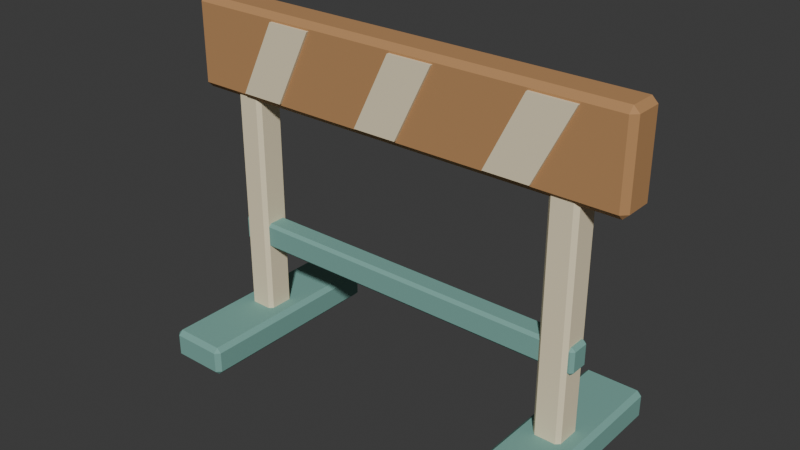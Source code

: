 # Source: source.blend  (saved by Blender 4.3.34; exported with 4.5.12 LTS)
import bpy
from mathutils import Matrix  # noqa: F401  (used for matrix-valued properties, if any)

bpy.ops.wm.read_factory_settings(use_empty=True)
scene = bpy.context.scene
scene.name = 'Scene'

# ---- collections
col_collection = bpy.data.collections.new('Collection'); scene.collection.children.link(col_collection)

# ---- materials (node trees are filled in below, after node groups)
mat_sand = bpy.data.materials.new('sand')
mat_sand.diffuse_color = (0.86, 0.75, 0.52, 1.0)
mat_teal = bpy.data.materials.new('teal')
mat_teal.diffuse_color = (0.19, 0.4, 0.35, 1.0)
mat_honey = bpy.data.materials.new('honey')
mat_honey.diffuse_color = (0.48, 0.255, 0.105, 1.0)

# ---- material node trees
mat_sand.use_nodes = True; mat_sand.node_tree.nodes.clear()
_N = mat_sand.node_tree.nodes; _L = mat_sand.node_tree.links
n0 = _N.new('ShaderNodeBsdfPrincipled'); n0.name = 'Principled BSDF'; n0.location = (10, 300)
n0.inputs[0].default_value = (0.86, 0.75, 0.52, 1.0)
n0.inputs[2].default_value = 0.83
n1 = _N.new('ShaderNodeOutputMaterial'); n1.name = 'Material Output'; n1.location = (300, 300)
_L.new(n0.outputs[0], n1.inputs[0])
n1.is_active_output = True
mat_teal.use_nodes = True; mat_teal.node_tree.nodes.clear()
_N = mat_teal.node_tree.nodes; _L = mat_teal.node_tree.links
n0 = _N.new('ShaderNodeBsdfPrincipled'); n0.name = 'Principled BSDF'; n0.location = (10, 300)
n0.inputs[0].default_value = (0.19, 0.4, 0.35, 1.0)
n0.inputs[2].default_value = 0.83
n1 = _N.new('ShaderNodeOutputMaterial'); n1.name = 'Material Output'; n1.location = (300, 300)
_L.new(n0.outputs[0], n1.inputs[0])
n1.is_active_output = True
mat_honey.use_nodes = True; mat_honey.node_tree.nodes.clear()
_N = mat_honey.node_tree.nodes; _L = mat_honey.node_tree.links
n0 = _N.new('ShaderNodeBsdfPrincipled'); n0.name = 'Principled BSDF'; n0.location = (10, 300)
n0.inputs[0].default_value = (0.48, 0.255, 0.105, 1.0)
n0.inputs[2].default_value = 0.83
n1 = _N.new('ShaderNodeOutputMaterial'); n1.name = 'Material Output'; n1.location = (300, 300)
_L.new(n0.outputs[0], n1.inputs[0])
n1.is_active_output = True

# ---- world
world_world = bpy.data.worlds.new('World'); scene.world = world_world
world_world.use_nodes = True; world_world.node_tree.nodes.clear()
_N = world_world.node_tree.nodes; _L = world_world.node_tree.links
n0 = _N.new('ShaderNodeOutputWorld'); n0.name = 'World Output'; n0.location = (300, 300)
n1 = _N.new('ShaderNodeBackground'); n1.name = 'Background'; n1.location = (10, 300)
n1.inputs[0].default_value = (0.05088, 0.05088, 0.05088, 1.0)
_L.new(n1.outputs[0], n0.inputs[0])
n0.is_active_output = True
world_world.color = (0.05088, 0.05088, 0.05088)
world_world.sun_shadow_jitter_overblur = 0.0

# ---- meshes
me_cream_reflective_marking = bpy.data.meshes.new('Cream reflective marking')
me_cream_reflective_marking.from_pydata([(-0.45, -0.057, 0.7), (-0.33, -0.057, 0.7), (-0.23, -0.057, 0.9), (-0.35, -0.057, 0.9), (-0.45, -0.045, 0.7), (-0.33, -0.045, 0.7), (-0.23, -0.045, 0.9), (-0.35, -0.045, 0.9)], [], [(3, 0, 1, 2), (4, 7, 6, 5), (0, 4, 5, 1), (1, 5, 6, 2), (2, 6, 7, 3), (3, 7, 4, 0)])
me_cream_reflective_marking.materials.append(mat_sand)
me_cream_reflective_marking.update()
me_cream_reflective_marking_001 = bpy.data.meshes.new('Cream reflective marking.001')
me_cream_reflective_marking_001.from_pydata([(-0.09, -0.057, 0.7), (0.03, -0.057, 0.7), (0.13, -0.057, 0.9), (0.01, -0.057, 0.9), (-0.09, -0.045, 0.7), (0.03, -0.045, 0.7), (0.13, -0.045, 0.9), (0.01, -0.045, 0.9)], [], [(3, 0, 1, 2), (4, 7, 6, 5), (0, 4, 5, 1), (1, 5, 6, 2), (2, 6, 7, 3), (3, 7, 4, 0)])
me_cream_reflective_marking_001.materials.append(mat_sand)
me_cream_reflective_marking_001.update()
me_cream_reflective_marking_002 = bpy.data.meshes.new('Cream reflective marking.002')
me_cream_reflective_marking_002.from_pydata([(0.27, -0.057, 0.7), (0.39, -0.057, 0.7), (0.49, -0.057, 0.9), (0.37, -0.057, 0.9), (0.27, -0.045, 0.7), (0.39, -0.045, 0.7), (0.49, -0.045, 0.9), (0.37, -0.045, 0.9)], [], [(3, 0, 1, 2), (4, 7, 6, 5), (0, 4, 5, 1), (1, 5, 6, 2), (2, 6, 7, 3), (3, 7, 4, 0)])
me_cream_reflective_marking_002.materials.append(mat_sand)
me_cream_reflective_marking_002.update()
me_cream_reflective_marking_003 = bpy.data.meshes.new('Cream reflective marking.003')
me_cream_reflective_marking_003.from_pydata([(-0.45, 0.045, 0.7), (-0.33, 0.045, 0.7), (-0.23, 0.045, 0.9), (-0.35, 0.045, 0.9), (-0.45, 0.057, 0.7), (-0.33, 0.057, 0.7), (-0.23, 0.057, 0.9), (-0.35, 0.057, 0.9)], [], [(3, 0, 1, 2), (4, 7, 6, 5), (0, 4, 5, 1), (1, 5, 6, 2), (2, 6, 7, 3), (3, 7, 4, 0)])
me_cream_reflective_marking_003.materials.append(mat_sand)
me_cream_reflective_marking_003.update()
me_cream_reflective_marking_004 = bpy.data.meshes.new('Cream reflective marking.004')
me_cream_reflective_marking_004.from_pydata([(-0.09, 0.045, 0.7), (0.03, 0.045, 0.7), (0.13, 0.045, 0.9), (0.01, 0.045, 0.9), (-0.09, 0.057, 0.7), (0.03, 0.057, 0.7), (0.13, 0.057, 0.9), (0.01, 0.057, 0.9)], [], [(3, 0, 1, 2), (4, 7, 6, 5), (0, 4, 5, 1), (1, 5, 6, 2), (2, 6, 7, 3), (3, 7, 4, 0)])
me_cream_reflective_marking_004.materials.append(mat_sand)
me_cream_reflective_marking_004.update()
me_cream_reflective_marking_005 = bpy.data.meshes.new('Cream reflective marking.005')
me_cream_reflective_marking_005.from_pydata([(0.27, 0.045, 0.7), (0.39, 0.045, 0.7), (0.49, 0.045, 0.9), (0.37, 0.045, 0.9), (0.27, 0.057, 0.7), (0.39, 0.057, 0.7), (0.49, 0.057, 0.9), (0.37, 0.057, 0.9)], [], [(3, 0, 1, 2), (4, 7, 6, 5), (0, 4, 5, 1), (1, 5, 6, 2), (2, 6, 7, 3), (3, 7, 4, 0)])
me_cream_reflective_marking_005.materials.append(mat_sand)
me_cream_reflective_marking_005.update()
me_cube_001 = bpy.data.meshes.new('Cube.001')
me_cube_001.from_pydata([(-0.528, -0.263, 0.0), (-0.528, -0.275, 0.012), (-0.54, -0.263, 0.012), (-0.528, -0.275, 0.068), (-0.528, -0.263, 0.08), (-0.54, -0.263, 0.068), (-0.528, 0.263, 0.0), (-0.54, 0.263, 0.012), (-0.528, 0.275, 0.012), (-0.528, 0.263, 0.08), (-0.528, 0.275, 0.068), (-0.54, 0.263, 0.068), (-0.392, -0.263, 0.0), (-0.38, -0.263, 0.012), (-0.392, -0.275, 0.012), (-0.392, -0.263, 0.08), (-0.392, -0.275, 0.068), (-0.38, -0.263, 0.068), (-0.392, 0.263, 0.0), (-0.392, 0.275, 0.012), (-0.38, 0.263, 0.012), (-0.392, 0.263, 0.08), (-0.38, 0.263, 0.068), (-0.392, 0.275, 0.068)], [], [(14, 16, 3, 1), (20, 22, 17, 13), (21, 9, 4, 15), (2, 5, 11, 7), (8, 10, 23, 19), (0, 1, 2), (3, 4, 5), (6, 7, 8), (9, 10, 11), (12, 13, 14), (15, 16, 17), (18, 19, 20), (21, 22, 23), (6, 0, 2, 7), (1, 3, 5, 2), (4, 9, 11, 5), (10, 8, 7, 11), (18, 6, 8, 19), (9, 21, 23, 10), (22, 20, 19, 23), (12, 18, 20, 13), (21, 15, 17, 22), (16, 14, 13, 17), (0, 12, 14, 1), (15, 4, 3, 16), (6, 18, 12, 0)])
_uv = me_cube_001.uv_layers.new(name='UVMap')
_uv.uv.foreach_set('vector', [0.4125, 0.7688, 0.5875, 0.7688, 0.5875, 0.9812, 0.4125, 0.9812, 0.4125, 0.5055, 0.5875, 0.5055, 0.5875, 0.7445, 0.4125, 0.7445, 0.6438, 0.5055, 0.8563, 0.5055, 0.8562, 0.7445, 0.6438, 0.7445, 0.4125, 0.005455, 0.5875, 0.005455, 0.5875, 0.2445, 0.4125, 0.2445, 0.4125, 0.2687, 0.5875, 0.2687, 0.5875, 0.4812, 0.4125, 0.4812, 0.1437, 0.7445, 0.1437, 0.75, 0.125, 0.7445, 0.5875, 0.9812, 0.625, 0.9812, 0.5875, 1.0, 0.1437, 0.5055, 0.125, 0.5055, 0.1437, 0.5, 0.625, 0.2688, 0.5875, 0.2687, 0.5875, 0.25, 0.3563, 0.7445, 0.375, 0.7445, 0.3563, 0.75, 0.625, 0.7688, 0.5875, 0.7688, 0.5875, 0.75, 0.3563, 0.5055, 0.3563, 0.5, 0.375, 0.5055, 0.625, 0.5055, 0.5875, 0.5055, 0.5875, 0.5, 0.1437, 0.5055, 0.1437, 0.7445, 0.125, 0.7445, 0.125, 0.5055, 0.4125, 0.0, 0.5875, 0.0, 0.5875, 0.005455, 0.4125, 0.005455, 0.625, 0.005455, 0.625, 0.2445, 0.5875, 0.2445, 0.5875, 0.005455, 0.5875, 0.2687, 0.4125, 0.2687, 0.4125, 0.2445, 0.5875, 0.2445, 0.3563, 0.5055, 0.1437, 0.5055, 0.1437, 0.5, 0.3563, 0.5, 0.625, 0.2688, 0.625, 0.4812, 0.5875, 0.4812, 0.5875, 0.2687, 0.5875, 0.5055, 0.4125, 0.5055, 0.4125, 0.4812, 0.5875, 0.4812, 0.3563, 0.7445, 0.3563, 0.5055, 0.4125, 0.5055, 0.4125, 0.7445, 0.6438, 0.5055, 0.6438, 0.7445, 0.5875, 0.7445, 0.5875, 0.5055, 0.5875, 0.7688, 0.4125, 0.7688, 0.4125, 0.7445, 0.5875, 0.7445, 0.1437, 0.7445, 0.3563, 0.7445, 0.3563, 0.75, 0.1437, 0.75, 0.625, 0.7688, 0.625, 0.9812, 0.5875, 0.9812, 0.5875, 0.7688, 0.1437, 0.5055, 0.3563, 0.5055, 0.3563, 0.7445, 0.1437, 0.7445])
me_cube_001.materials.append(mat_teal)
me_cube_001.update()
me_cube_002 = bpy.data.meshes.new('Cube.002')
me_cube_002.from_pydata([(-0.4875, -0.03, 0.03), (-0.4875, -0.04, 0.04), (-0.4975, -0.03, 0.04), (-0.4875, -0.04, 0.82), (-0.4875, -0.03, 0.83), (-0.4975, -0.03, 0.82), (-0.4875, 0.03, 0.03), (-0.4975, 0.03, 0.04), (-0.4875, 0.04, 0.04), (-0.4875, 0.03, 0.83), (-0.4875, 0.04, 0.82), (-0.4975, 0.03, 0.82), (-0.4325, -0.03, 0.03), (-0.4225, -0.03, 0.04), (-0.4325, -0.04, 0.04), (-0.4325, -0.03, 0.83), (-0.4325, -0.04, 0.82), (-0.4225, -0.03, 0.82), (-0.4325, 0.03, 0.03), (-0.4325, 0.04, 0.04), (-0.4225, 0.03, 0.04), (-0.4325, 0.03, 0.83), (-0.4225, 0.03, 0.82), (-0.4325, 0.04, 0.82)], [], [(14, 16, 3, 1), (20, 22, 17, 13), (21, 9, 4, 15), (2, 5, 11, 7), (8, 10, 23, 19), (0, 1, 2), (3, 4, 5), (6, 7, 8), (9, 10, 11), (12, 13, 14), (15, 16, 17), (18, 19, 20), (21, 22, 23), (6, 0, 2, 7), (1, 3, 5, 2), (4, 9, 11, 5), (10, 8, 7, 11), (18, 6, 8, 19), (9, 21, 23, 10), (22, 20, 19, 23), (12, 18, 20, 13), (21, 15, 17, 22), (16, 14, 13, 17), (0, 12, 14, 1), (15, 4, 3, 16), (6, 18, 12, 0)])
_uv = me_cube_002.uv_layers.new(name='UVMap')
_uv.uv.foreach_set('vector', [0.3781, 0.7833, 0.6219, 0.7833, 0.6219, 0.9667, 0.3781, 0.9667, 0.3781, 0.5313, 0.6219, 0.5312, 0.6219, 0.7188, 0.3781, 0.7188, 0.6583, 0.5312, 0.8417, 0.5312, 0.8417, 0.7188, 0.6583, 0.7188, 0.3781, 0.03125, 0.6219, 0.03125, 0.6219, 0.2187, 0.3781, 0.2188, 0.3781, 0.2833, 0.6219, 0.2833, 0.6219, 0.4667, 0.3781, 0.4667, 0.1583, 0.7188, 0.1583, 0.75, 0.125, 0.7188, 0.6219, 0.9667, 0.625, 0.9667, 0.6219, 1.0, 0.1583, 0.5312, 0.125, 0.5312, 0.1583, 0.5, 0.625, 0.2833, 0.6219, 0.2833, 0.6219, 0.25, 0.3417, 0.7188, 0.375, 0.7188, 0.3417, 0.75, 0.625, 0.7833, 0.6219, 0.7833, 0.6219, 0.75, 0.3417, 0.5312, 0.3417, 0.5, 0.375, 0.5312, 0.625, 0.5312, 0.6219, 0.5312, 0.6219, 0.5, 0.1583, 0.5312, 0.1583, 0.7188, 0.125, 0.7188, 0.125, 0.5312, 0.3781, 0.0, 0.6219, 0.0, 0.6219, 0.03125, 0.3781, 0.03125, 0.625, 0.03125, 0.625, 0.2188, 0.6219, 0.2187, 0.6219, 0.03125, 0.6219, 0.2833, 0.3781, 0.2833, 0.3781, 0.2188, 0.6219, 0.2187, 0.3417, 0.5312, 0.1583, 0.5312, 0.1583, 0.5, 0.3417, 0.5, 0.625, 0.2833, 0.625, 0.4667, 0.6219, 0.4667, 0.6219, 0.2833, 0.6219, 0.5312, 0.3781, 0.5313, 0.3781, 0.4667, 0.6219, 0.4667, 0.3417, 0.7188, 0.3417, 0.5312, 0.3781, 0.5313, 0.3781, 0.7188, 0.6583, 0.5312, 0.6583, 0.7188, 0.6219, 0.7188, 0.6219, 0.5312, 0.6219, 0.7833, 0.3781, 0.7833, 0.3781, 0.7188, 0.6219, 0.7188, 0.1583, 0.7188, 0.3417, 0.7188, 0.3417, 0.75, 0.1583, 0.75, 0.625, 0.7833, 0.625, 0.9667, 0.6219, 0.9667, 0.6219, 0.7833, 0.1583, 0.5312, 0.3417, 0.5312, 0.3417, 0.7188, 0.1583, 0.7188])
me_cube_002.materials.append(mat_sand)
me_cube_002.update()
me_cube_003 = bpy.data.meshes.new('Cube.003')
me_cube_003.from_pydata([(0.392, -0.263, 0.0), (0.392, -0.275, 0.012), (0.38, -0.263, 0.012), (0.392, -0.275, 0.068), (0.392, -0.263, 0.08), (0.38, -0.263, 0.068), (0.392, 0.263, 0.0), (0.38, 0.263, 0.012), (0.392, 0.275, 0.012), (0.392, 0.263, 0.08), (0.392, 0.275, 0.068), (0.38, 0.263, 0.068), (0.528, -0.263, 0.0), (0.54, -0.263, 0.012), (0.528, -0.275, 0.012), (0.528, -0.263, 0.08), (0.528, -0.275, 0.068), (0.54, -0.263, 0.068), (0.528, 0.263, 0.0), (0.528, 0.275, 0.012), (0.54, 0.263, 0.012), (0.528, 0.263, 0.08), (0.54, 0.263, 0.068), (0.528, 0.275, 0.068)], [], [(14, 16, 3, 1), (20, 22, 17, 13), (21, 9, 4, 15), (2, 5, 11, 7), (8, 10, 23, 19), (0, 1, 2), (3, 4, 5), (6, 7, 8), (9, 10, 11), (12, 13, 14), (15, 16, 17), (18, 19, 20), (21, 22, 23), (6, 0, 2, 7), (1, 3, 5, 2), (4, 9, 11, 5), (10, 8, 7, 11), (18, 6, 8, 19), (9, 21, 23, 10), (22, 20, 19, 23), (12, 18, 20, 13), (21, 15, 17, 22), (16, 14, 13, 17), (0, 12, 14, 1), (15, 4, 3, 16), (6, 18, 12, 0)])
_uv = me_cube_003.uv_layers.new(name='UVMap')
_uv.uv.foreach_set('vector', [0.4125, 0.7688, 0.5875, 0.7688, 0.5875, 0.9812, 0.4125, 0.9812, 0.4125, 0.5055, 0.5875, 0.5055, 0.5875, 0.7445, 0.4125, 0.7445, 0.6438, 0.5055, 0.8563, 0.5055, 0.8562, 0.7445, 0.6438, 0.7445, 0.4125, 0.005455, 0.5875, 0.005455, 0.5875, 0.2445, 0.4125, 0.2445, 0.4125, 0.2687, 0.5875, 0.2687, 0.5875, 0.4812, 0.4125, 0.4812, 0.1437, 0.7445, 0.1437, 0.75, 0.125, 0.7445, 0.5875, 0.9812, 0.625, 0.9812, 0.5875, 1.0, 0.1437, 0.5055, 0.125, 0.5055, 0.1437, 0.5, 0.625, 0.2688, 0.5875, 0.2687, 0.5875, 0.25, 0.3563, 0.7445, 0.375, 0.7445, 0.3563, 0.75, 0.625, 0.7688, 0.5875, 0.7688, 0.5875, 0.75, 0.3563, 0.5055, 0.3563, 0.5, 0.375, 0.5055, 0.625, 0.5055, 0.5875, 0.5055, 0.5875, 0.5, 0.1437, 0.5055, 0.1437, 0.7445, 0.125, 0.7445, 0.125, 0.5055, 0.4125, 0.0, 0.5875, 0.0, 0.5875, 0.005455, 0.4125, 0.005455, 0.625, 0.005455, 0.625, 0.2445, 0.5875, 0.2445, 0.5875, 0.005455, 0.5875, 0.2687, 0.4125, 0.2687, 0.4125, 0.2445, 0.5875, 0.2445, 0.3563, 0.5055, 0.1437, 0.5055, 0.1437, 0.5, 0.3563, 0.5, 0.625, 0.2688, 0.625, 0.4812, 0.5875, 0.4812, 0.5875, 0.2687, 0.5875, 0.5055, 0.4125, 0.5055, 0.4125, 0.4812, 0.5875, 0.4812, 0.3563, 0.7445, 0.3563, 0.5055, 0.4125, 0.5055, 0.4125, 0.7445, 0.6438, 0.5055, 0.6438, 0.7445, 0.5875, 0.7445, 0.5875, 0.5055, 0.5875, 0.7688, 0.4125, 0.7688, 0.4125, 0.7445, 0.5875, 0.7445, 0.1437, 0.7445, 0.3563, 0.7445, 0.3563, 0.75, 0.1437, 0.75, 0.625, 0.7688, 0.625, 0.9812, 0.5875, 0.9812, 0.5875, 0.7688, 0.1437, 0.5055, 0.3563, 0.5055, 0.3563, 0.7445, 0.1437, 0.7445])
me_cube_003.materials.append(mat_teal)
me_cube_003.update()
me_cube_004 = bpy.data.meshes.new('Cube.004')
me_cube_004.from_pydata([(0.4325, -0.03, 0.03), (0.4325, -0.04, 0.04), (0.4225, -0.03, 0.04), (0.4325, -0.04, 0.82), (0.4325, -0.03, 0.83), (0.4225, -0.03, 0.82), (0.4325, 0.03, 0.03), (0.4225, 0.03, 0.04), (0.4325, 0.04, 0.04), (0.4325, 0.03, 0.83), (0.4325, 0.04, 0.82), (0.4225, 0.03, 0.82), (0.4875, -0.03, 0.03), (0.4975, -0.03, 0.04), (0.4875, -0.04, 0.04), (0.4875, -0.03, 0.83), (0.4875, -0.04, 0.82), (0.4975, -0.03, 0.82), (0.4875, 0.03, 0.03), (0.4875, 0.04, 0.04), (0.4975, 0.03, 0.04), (0.4875, 0.03, 0.83), (0.4975, 0.03, 0.82), (0.4875, 0.04, 0.82)], [], [(14, 16, 3, 1), (20, 22, 17, 13), (21, 9, 4, 15), (2, 5, 11, 7), (8, 10, 23, 19), (0, 1, 2), (3, 4, 5), (6, 7, 8), (9, 10, 11), (12, 13, 14), (15, 16, 17), (18, 19, 20), (21, 22, 23), (6, 0, 2, 7), (1, 3, 5, 2), (4, 9, 11, 5), (10, 8, 7, 11), (18, 6, 8, 19), (9, 21, 23, 10), (22, 20, 19, 23), (12, 18, 20, 13), (21, 15, 17, 22), (16, 14, 13, 17), (0, 12, 14, 1), (15, 4, 3, 16), (6, 18, 12, 0)])
_uv = me_cube_004.uv_layers.new(name='UVMap')
_uv.uv.foreach_set('vector', [0.3781, 0.7833, 0.6219, 0.7833, 0.6219, 0.9667, 0.3781, 0.9667, 0.3781, 0.5313, 0.6219, 0.5312, 0.6219, 0.7188, 0.3781, 0.7188, 0.6583, 0.5312, 0.8417, 0.5312, 0.8417, 0.7188, 0.6583, 0.7188, 0.3781, 0.03125, 0.6219, 0.03125, 0.6219, 0.2187, 0.3781, 0.2188, 0.3781, 0.2833, 0.6219, 0.2833, 0.6219, 0.4667, 0.3781, 0.4667, 0.1583, 0.7188, 0.1583, 0.75, 0.125, 0.7188, 0.6219, 0.9667, 0.625, 0.9667, 0.6219, 1.0, 0.1583, 0.5312, 0.125, 0.5312, 0.1583, 0.5, 0.625, 0.2833, 0.6219, 0.2833, 0.6219, 0.25, 0.3417, 0.7188, 0.375, 0.7188, 0.3417, 0.75, 0.625, 0.7833, 0.6219, 0.7833, 0.6219, 0.75, 0.3417, 0.5312, 0.3417, 0.5, 0.375, 0.5312, 0.625, 0.5312, 0.6219, 0.5312, 0.6219, 0.5, 0.1583, 0.5312, 0.1583, 0.7188, 0.125, 0.7188, 0.125, 0.5312, 0.3781, 0.0, 0.6219, 0.0, 0.6219, 0.03125, 0.3781, 0.03125, 0.625, 0.03125, 0.625, 0.2188, 0.6219, 0.2187, 0.6219, 0.03125, 0.6219, 0.2833, 0.3781, 0.2833, 0.3781, 0.2188, 0.6219, 0.2187, 0.3417, 0.5312, 0.1583, 0.5312, 0.1583, 0.5, 0.3417, 0.5, 0.625, 0.2833, 0.625, 0.4667, 0.6219, 0.4667, 0.6219, 0.2833, 0.6219, 0.5312, 0.3781, 0.5313, 0.3781, 0.4667, 0.6219, 0.4667, 0.3417, 0.7188, 0.3417, 0.5312, 0.3781, 0.5313, 0.3781, 0.7188, 0.6583, 0.5312, 0.6583, 0.7188, 0.6219, 0.7188, 0.6219, 0.5312, 0.6219, 0.7833, 0.3781, 0.7833, 0.3781, 0.7188, 0.6219, 0.7188, 0.1583, 0.7188, 0.3417, 0.7188, 0.3417, 0.75, 0.1583, 0.75, 0.625, 0.7833, 0.625, 0.9667, 0.6219, 0.9667, 0.6219, 0.7833, 0.1583, 0.5312, 0.3417, 0.5312, 0.3417, 0.7188, 0.1583, 0.7188])
me_cube_004.materials.append(mat_sand)
me_cube_004.update()
me_cube_005 = bpy.data.meshes.new('Cube.005')
me_cube_005.from_pydata([(-0.595, -0.035, 0.68), (-0.595, -0.05, 0.695), (-0.61, -0.035, 0.695), (-0.595, -0.05, 0.905), (-0.595, -0.035, 0.92), (-0.61, -0.035, 0.905), (-0.595, 0.035, 0.68), (-0.61, 0.035, 0.695), (-0.595, 0.05, 0.695), (-0.595, 0.035, 0.92), (-0.595, 0.05, 0.905), (-0.61, 0.035, 0.905), (0.595, -0.035, 0.68), (0.61, -0.035, 0.695), (0.595, -0.05, 0.695), (0.595, -0.035, 0.92), (0.595, -0.05, 0.905), (0.61, -0.035, 0.905), (0.595, 0.035, 0.68), (0.595, 0.05, 0.695), (0.61, 0.035, 0.695), (0.595, 0.035, 0.92), (0.61, 0.035, 0.905), (0.595, 0.05, 0.905)], [], [(14, 16, 3, 1), (20, 22, 17, 13), (21, 9, 4, 15), (2, 5, 11, 7), (8, 10, 23, 19), (0, 1, 2), (3, 4, 5), (6, 7, 8), (9, 10, 11), (12, 13, 14), (15, 16, 17), (18, 19, 20), (21, 22, 23), (6, 0, 2, 7), (1, 3, 5, 2), (4, 9, 11, 5), (10, 8, 7, 11), (18, 6, 8, 19), (9, 21, 23, 10), (22, 20, 19, 23), (12, 18, 20, 13), (21, 15, 17, 22), (16, 14, 13, 17), (0, 12, 14, 1), (15, 4, 3, 16), (6, 18, 12, 0)])
_uv = me_cube_005.uv_layers.new(name='UVMap')
_uv.uv.foreach_set('vector', [0.3906, 0.7531, 0.6094, 0.7531, 0.6094, 0.9969, 0.3906, 0.9969, 0.3906, 0.5375, 0.6094, 0.5375, 0.6094, 0.7125, 0.3906, 0.7125, 0.6281, 0.5375, 0.8719, 0.5375, 0.8719, 0.7125, 0.6281, 0.7125, 0.3906, 0.0375, 0.6094, 0.0375, 0.6094, 0.2125, 0.3906, 0.2125, 0.3906, 0.2531, 0.6094, 0.2531, 0.6094, 0.4969, 0.3906, 0.4969, 0.1281, 0.7125, 0.1281, 0.75, 0.125, 0.7125, 0.6094, 0.0, 0.625, 0.0375, 0.6094, 0.0375, 0.1281, 0.5375, 0.125, 0.5375, 0.1281, 0.5, 0.625, 0.2125, 0.6094, 0.25, 0.6094, 0.2125, 0.3719, 0.7125, 0.375, 0.7125, 0.3719, 0.75, 0.625, 0.7531, 0.6094, 0.7531, 0.6094, 0.75, 0.3719, 0.5375, 0.3719, 0.5, 0.375, 0.5375, 0.625, 0.4969, 0.6094, 0.5, 0.6094, 0.4969, 0.1281, 0.5375, 0.1281, 0.7125, 0.125, 0.7125, 0.125, 0.5375, 0.3906, 0.0, 0.6094, 0.0, 0.6094, 0.0375, 0.3906, 0.0375, 0.625, 0.0375, 0.625, 0.2125, 0.6094, 0.2125, 0.6094, 0.0375, 0.6094, 0.2531, 0.3906, 0.2531, 0.3906, 0.2125, 0.6094, 0.2125, 0.3719, 0.5375, 0.1281, 0.5375, 0.1281, 0.5, 0.3719, 0.5, 0.625, 0.2531, 0.625, 0.4969, 0.6094, 0.4969, 0.6094, 0.2531, 0.6094, 0.5375, 0.3906, 0.5375, 0.3906, 0.4969, 0.6094, 0.4969, 0.3719, 0.7125, 0.3719, 0.5375, 0.3906, 0.5375, 0.3906, 0.7125, 0.6281, 0.5375, 0.6281, 0.7125, 0.6094, 0.7125, 0.6094, 0.5375, 0.6094, 0.7531, 0.3906, 0.7531, 0.3906, 0.7125, 0.6094, 0.7125, 0.1281, 0.7125, 0.3719, 0.7125, 0.3719, 0.75, 0.1281, 0.75, 0.625, 0.7531, 0.625, 0.9969, 0.6094, 0.9969, 0.6094, 0.7531, 0.1281, 0.5375, 0.3719, 0.5375, 0.3719, 0.7125, 0.1281, 0.7125])
me_cube_005.materials.append(mat_honey)
me_cube_005.update()
me_cube_006 = bpy.data.meshes.new('Cube.006')
me_cube_006.from_pydata([(-0.502, -0.022, 0.265), (-0.502, -0.03, 0.273), (-0.51, -0.022, 0.273), (-0.502, -0.03, 0.327), (-0.502, -0.022, 0.335), (-0.51, -0.022, 0.327), (-0.502, 0.022, 0.265), (-0.51, 0.022, 0.273), (-0.502, 0.03, 0.273), (-0.502, 0.022, 0.335), (-0.502, 0.03, 0.327), (-0.51, 0.022, 0.327), (0.502, -0.022, 0.265), (0.51, -0.022, 0.273), (0.502, -0.03, 0.273), (0.502, -0.022, 0.335), (0.502, -0.03, 0.327), (0.51, -0.022, 0.327), (0.502, 0.022, 0.265), (0.502, 0.03, 0.273), (0.51, 0.022, 0.273), (0.502, 0.022, 0.335), (0.51, 0.022, 0.327), (0.502, 0.03, 0.327)], [], [(14, 16, 3, 1), (20, 22, 17, 13), (21, 9, 4, 15), (2, 5, 11, 7), (8, 10, 23, 19), (0, 1, 2), (3, 4, 5), (6, 7, 8), (9, 10, 11), (12, 13, 14), (15, 16, 17), (18, 19, 20), (21, 22, 23), (6, 0, 2, 7), (1, 3, 5, 2), (4, 9, 11, 5), (10, 8, 7, 11), (18, 6, 8, 19), (9, 21, 23, 10), (22, 20, 19, 23), (12, 18, 20, 13), (21, 15, 17, 22), (16, 14, 13, 17), (0, 12, 14, 1), (15, 4, 3, 16), (6, 18, 12, 0)])
_uv = me_cube_006.uv_layers.new(name='UVMap')
_uv.uv.foreach_set('vector', [0.4036, 0.752, 0.5964, 0.752, 0.5964, 0.998, 0.4036, 0.998, 0.4036, 0.5333, 0.5964, 0.5333, 0.5964, 0.7167, 0.4036, 0.7167, 0.627, 0.5333, 0.873, 0.5333, 0.873, 0.7167, 0.627, 0.7167, 0.4036, 0.03333, 0.5964, 0.03333, 0.5964, 0.2167, 0.4036, 0.2167, 0.4036, 0.252, 0.5964, 0.252, 0.5964, 0.498, 0.4036, 0.498, 0.127, 0.7167, 0.127, 0.75, 0.125, 0.7167, 0.5964, 0.998, 0.625, 0.998, 0.5964, 1.0, 0.127, 0.5333, 0.125, 0.5333, 0.127, 0.5, 0.625, 0.252, 0.5964, 0.252, 0.5964, 0.25, 0.373, 0.7167, 0.375, 0.7167, 0.373, 0.75, 0.625, 0.752, 0.5964, 0.752, 0.5964, 0.75, 0.373, 0.5333, 0.373, 0.5, 0.375, 0.5333, 0.625, 0.5333, 0.5964, 0.5333, 0.5964, 0.5, 0.127, 0.5333, 0.127, 0.7167, 0.125, 0.7167, 0.125, 0.5333, 0.4036, 0.0, 0.5964, 0.0, 0.5964, 0.03333, 0.4036, 0.03333, 0.625, 0.03333, 0.625, 0.2167, 0.5964, 0.2167, 0.5964, 0.03333, 0.5964, 0.252, 0.4036, 0.252, 0.4036, 0.2167, 0.5964, 0.2167, 0.373, 0.5333, 0.127, 0.5333, 0.127, 0.5, 0.373, 0.5, 0.625, 0.252, 0.625, 0.498, 0.5964, 0.498, 0.5964, 0.252, 0.5964, 0.5333, 0.4036, 0.5333, 0.4036, 0.498, 0.5964, 0.498, 0.373, 0.7167, 0.373, 0.5333, 0.4036, 0.5333, 0.4036, 0.7167, 0.627, 0.5333, 0.627, 0.7167, 0.5964, 0.7167, 0.5964, 0.5333, 0.5964, 0.752, 0.4036, 0.752, 0.4036, 0.7167, 0.5964, 0.7167, 0.127, 0.7167, 0.373, 0.7167, 0.373, 0.75, 0.127, 0.75, 0.625, 0.752, 0.625, 0.998, 0.5964, 0.998, 0.5964, 0.752, 0.127, 0.5333, 0.373, 0.5333, 0.373, 0.7167, 0.127, 0.7167])
me_cube_006.materials.append(mat_teal)
me_cube_006.update()

# ---- objects
ob_cream_reflective_marking = bpy.data.objects.new('Cream reflective marking', me_cream_reflective_marking)
ob_cream_reflective_marking_001 = bpy.data.objects.new('Cream reflective marking.001', me_cream_reflective_marking_001)
ob_cream_reflective_marking_002 = bpy.data.objects.new('Cream reflective marking.002', me_cream_reflective_marking_002)
ob_cream_reflective_marking_003 = bpy.data.objects.new('Cream reflective marking.003', me_cream_reflective_marking_003)
ob_cream_reflective_marking_004 = bpy.data.objects.new('Cream reflective marking.004', me_cream_reflective_marking_004)
ob_cream_reflective_marking_005 = bpy.data.objects.new('Cream reflective marking.005', me_cream_reflective_marking_005)
ob_seafoam_stabilizing_foot = bpy.data.objects.new('Seafoam stabilizing foot', me_cube_001)
ob_cream_upright = bpy.data.objects.new('Cream upright', me_cube_002)
ob_seafoam_stabilizing_foot_001 = bpy.data.objects.new('Seafoam stabilizing foot.001', me_cube_003)
ob_cream_upright_001 = bpy.data.objects.new('Cream upright.001', me_cube_004)
ob_ochre_warning_board = bpy.data.objects.new('Ochre warning board', me_cube_005)
ob_seafoam_lower_brace = bpy.data.objects.new('Seafoam lower brace', me_cube_006)

# ---- transforms, parenting, visibility, modifiers, constraints
ob_cream_reflective_marking.location = (0.0, 0.0, 0.0)
ob_cream_reflective_marking_001.location = (0.0, 0.0, 0.0)
ob_cream_reflective_marking_002.location = (0.0, 0.0, 0.0)
ob_cream_reflective_marking_003.location = (0.0, 0.0, 0.0)
ob_cream_reflective_marking_004.location = (0.0, 0.0, 0.0)
ob_cream_reflective_marking_005.location = (0.0, 0.0, 0.0)
ob_seafoam_stabilizing_foot.location = (0.0, 0.0, 0.0)
ob_cream_upright.location = (0.0, 0.0, 0.0)
ob_seafoam_stabilizing_foot_001.location = (0.0, 0.0, 0.0)
ob_cream_upright_001.location = (0.0, 0.0, 0.0)
ob_ochre_warning_board.location = (0.0, 0.0, 0.0)
ob_seafoam_lower_brace.location = (0.0, 0.0, 0.0)

# ---- collection membership
scene.collection.objects.link(ob_cream_reflective_marking)
scene.collection.objects.link(ob_cream_reflective_marking_001)
scene.collection.objects.link(ob_cream_reflective_marking_002)
scene.collection.objects.link(ob_cream_reflective_marking_003)
scene.collection.objects.link(ob_cream_reflective_marking_004)
scene.collection.objects.link(ob_cream_reflective_marking_005)
col_collection.objects.link(ob_seafoam_stabilizing_foot)
col_collection.objects.link(ob_cream_upright)
col_collection.objects.link(ob_seafoam_stabilizing_foot_001)
col_collection.objects.link(ob_cream_upright_001)
col_collection.objects.link(ob_ochre_warning_board)
col_collection.objects.link(ob_seafoam_lower_brace)

# ---- scene / render settings (as saved in the file)
scene.frame_start = 1; scene.frame_end = 250; scene.frame_set(1)
scene.render.engine = 'BLENDER_EEVEE_NEXT'
bpy.context.view_layer.update()

# ---- added for rendering (the .blend has no active camera and no usable light): camera, sun
cam_auto = bpy.data.cameras.new('AutoCamera')
cam_auto.lens = 50.0
cam_auto.sensor_width = 36.0
cam_auto.clip_end = 1000.0
ob_auto_camera = bpy.data.objects.new('AutoCamera', cam_auto)
scene.collection.objects.link(ob_auto_camera)
ob_auto_camera.location = (1.50254, -1.80305, 1.66203)
ob_auto_camera.rotation_euler = (1.09748, -7.21219e-08, 0.694738)
scene.camera = ob_auto_camera
light_auto_sun = bpy.data.lights.new('AutoSun', 'SUN')
light_auto_sun.energy = 3.0
light_auto_sun.angle = 0.0523599
ob_auto_sun = bpy.data.objects.new('AutoSun', light_auto_sun)
scene.collection.objects.link(ob_auto_sun)
ob_auto_sun.rotation_euler = (0.872665, 0.174533, 0.523599)
bpy.context.view_layer.update()

